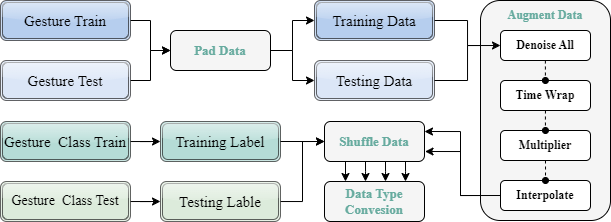

The diagram above was exported from draw.io. Its source (the exported page's mxGraphModel, read from the mxfile embedded in the PNG):
<mxGraphModel dx="2012" dy="688" grid="1" gridSize="10" guides="1" tooltips="1" connect="1" arrows="1" fold="1" page="1" pageScale="1" pageWidth="827" pageHeight="1169" math="0" shadow="0">
  <root>
    <mxCell id="0" />
    <mxCell id="1" parent="0" />
    <mxCell id="N_BUfMJ0ICJzix_W62eB-28" style="edgeStyle=orthogonalEdgeStyle;rounded=0;orthogonalLoop=1;jettySize=auto;html=1;entryX=0;entryY=0.5;entryDx=0;entryDy=0;" edge="1" parent="1" source="N_BUfMJ0ICJzix_W62eB-1" target="N_BUfMJ0ICJzix_W62eB-22">
      <mxGeometry relative="1" as="geometry">
        <mxPoint x="-260" y="70" as="targetPoint" />
      </mxGeometry>
    </mxCell>
    <mxCell id="N_BUfMJ0ICJzix_W62eB-1" value="Training Data" style="shape=ext;double=1;rounded=1;whiteSpace=wrap;html=1;fillColor=#A9C4EB;glass=1;fontFamily=Times New Roman;fontSize=15;opacity=60;" vertex="1" parent="1">
      <mxGeometry x="-426" y="50" width="120" height="40" as="geometry" />
    </mxCell>
    <mxCell id="N_BUfMJ0ICJzix_W62eB-33" style="edgeStyle=orthogonalEdgeStyle;rounded=0;orthogonalLoop=1;jettySize=auto;html=1;entryX=0;entryY=0.5;entryDx=0;entryDy=0;" edge="1" parent="1" source="N_BUfMJ0ICJzix_W62eB-2" target="N_BUfMJ0ICJzix_W62eB-26">
      <mxGeometry relative="1" as="geometry" />
    </mxCell>
    <mxCell id="N_BUfMJ0ICJzix_W62eB-2" value="Training Label" style="shape=ext;double=1;rounded=1;whiteSpace=wrap;html=1;strokeColor=default;strokeWidth=1;fillColor=#a6d6ce;fontFamily=Times New Roman;fontSize=15;opacity=60;glass=1;" vertex="1" parent="1">
      <mxGeometry x="-580" y="171" width="120" height="40" as="geometry" />
    </mxCell>
    <mxCell id="N_BUfMJ0ICJzix_W62eB-3" value="Testing Data" style="shape=ext;double=1;rounded=1;whiteSpace=wrap;html=1;fillColor=#D4E1F5;glass=1;shadow=0;fontFamily=Times New Roman;fontSize=15;opacity=60;" vertex="1" parent="1">
      <mxGeometry x="-426" y="110" width="120" height="40" as="geometry" />
    </mxCell>
    <mxCell id="N_BUfMJ0ICJzix_W62eB-34" style="edgeStyle=orthogonalEdgeStyle;rounded=0;orthogonalLoop=1;jettySize=auto;html=1;entryX=0;entryY=0.5;entryDx=0;entryDy=0;" edge="1" parent="1" source="N_BUfMJ0ICJzix_W62eB-4" target="N_BUfMJ0ICJzix_W62eB-26">
      <mxGeometry relative="1" as="geometry" />
    </mxCell>
    <mxCell id="N_BUfMJ0ICJzix_W62eB-4" value="Testing Lable" style="shape=ext;double=1;rounded=1;whiteSpace=wrap;html=1;fontSize=15;fontFamily=Times New Roman;fillColor=#D5E8D4;opacity=60;glass=1;" vertex="1" parent="1">
      <mxGeometry x="-580" y="231" width="120" height="40" as="geometry" />
    </mxCell>
    <mxCell id="N_BUfMJ0ICJzix_W62eB-13" style="edgeStyle=orthogonalEdgeStyle;rounded=0;orthogonalLoop=1;jettySize=auto;html=1;entryX=0;entryY=0.5;entryDx=0;entryDy=0;" edge="1" parent="1" source="N_BUfMJ0ICJzix_W62eB-6" target="N_BUfMJ0ICJzix_W62eB-1">
      <mxGeometry relative="1" as="geometry" />
    </mxCell>
    <mxCell id="N_BUfMJ0ICJzix_W62eB-6" value="Pad Data" style="rounded=1;whiteSpace=wrap;html=1;fontStyle=1;fontSize=13;fontFamily=Times New Roman;gradientColor=none;fontColor=#67AB9F;glass=0;fillColor=#F5F5F5;strokeColor=default;" vertex="1" parent="1">
      <mxGeometry x="-570" y="80" width="100" height="40" as="geometry" />
    </mxCell>
    <mxCell id="N_BUfMJ0ICJzix_W62eB-11" style="edgeStyle=orthogonalEdgeStyle;rounded=0;orthogonalLoop=1;jettySize=auto;html=1;entryX=0;entryY=0.5;entryDx=0;entryDy=0;" edge="1" parent="1" source="N_BUfMJ0ICJzix_W62eB-7" target="N_BUfMJ0ICJzix_W62eB-6">
      <mxGeometry relative="1" as="geometry" />
    </mxCell>
    <mxCell id="N_BUfMJ0ICJzix_W62eB-7" value="Gesture Train" style="shape=ext;double=1;rounded=1;whiteSpace=wrap;fontFamily=Times New Roman;fontSize=15;labelBackgroundColor=none;fillColor=#A9C4EB;fontColor=#000000;opacity=60;glass=1;" vertex="1" parent="1">
      <mxGeometry x="-740" y="50" width="130" height="40" as="geometry" />
    </mxCell>
    <mxCell id="N_BUfMJ0ICJzix_W62eB-12" style="edgeStyle=orthogonalEdgeStyle;rounded=0;orthogonalLoop=1;jettySize=auto;html=1;entryX=0;entryY=0.5;entryDx=0;entryDy=0;" edge="1" parent="1" source="N_BUfMJ0ICJzix_W62eB-8" target="N_BUfMJ0ICJzix_W62eB-6">
      <mxGeometry relative="1" as="geometry" />
    </mxCell>
    <mxCell id="N_BUfMJ0ICJzix_W62eB-8" value="Gesture Test" style="shape=ext;double=1;rounded=1;whiteSpace=wrap;html=1;fontFamily=Times New Roman;fontSize=15;fillColor=#D4E1F5;opacity=60;glass=1;" vertex="1" parent="1">
      <mxGeometry x="-740" y="110" width="130" height="40" as="geometry" />
    </mxCell>
    <mxCell id="N_BUfMJ0ICJzix_W62eB-18" style="edgeStyle=orthogonalEdgeStyle;rounded=0;orthogonalLoop=1;jettySize=auto;html=1;entryX=0;entryY=0.5;entryDx=0;entryDy=0;" edge="1" parent="1" source="N_BUfMJ0ICJzix_W62eB-9" target="N_BUfMJ0ICJzix_W62eB-2">
      <mxGeometry relative="1" as="geometry" />
    </mxCell>
    <mxCell id="N_BUfMJ0ICJzix_W62eB-9" value="Gesture&amp;nbsp; Class Train" style="shape=ext;double=1;rounded=1;whiteSpace=wrap;html=1;fillColor=#a6d6ce;fontFamily=Times New Roman;fontSize=15;opacity=60;glass=1;" vertex="1" parent="1">
      <mxGeometry x="-740" y="171" width="130" height="40" as="geometry" />
    </mxCell>
    <mxCell id="N_BUfMJ0ICJzix_W62eB-19" style="edgeStyle=orthogonalEdgeStyle;rounded=0;orthogonalLoop=1;jettySize=auto;html=1;entryX=0;entryY=0.5;entryDx=0;entryDy=0;" edge="1" parent="1" source="N_BUfMJ0ICJzix_W62eB-10" target="N_BUfMJ0ICJzix_W62eB-4">
      <mxGeometry relative="1" as="geometry" />
    </mxCell>
    <mxCell id="N_BUfMJ0ICJzix_W62eB-10" value="Gesture&amp;nbsp; Class Test" style="shape=ext;double=1;rounded=1;whiteSpace=wrap;html=1;fillColor=#D5E8D4;fontFamily=Times New Roman;fontSize=14;opacity=60;glass=1;" vertex="1" parent="1">
      <mxGeometry x="-740" y="231" width="130" height="40" as="geometry" />
    </mxCell>
    <mxCell id="N_BUfMJ0ICJzix_W62eB-17" value="" style="endArrow=classic;html=1;rounded=0;exitX=1;exitY=0.5;exitDx=0;exitDy=0;entryX=0;entryY=0.5;entryDx=0;entryDy=0;edgeStyle=orthogonalEdgeStyle;" edge="1" parent="1" source="N_BUfMJ0ICJzix_W62eB-6" target="N_BUfMJ0ICJzix_W62eB-3">
      <mxGeometry width="50" height="50" relative="1" as="geometry">
        <mxPoint x="-420" y="190" as="sourcePoint" />
        <mxPoint x="-370" y="140" as="targetPoint" />
      </mxGeometry>
    </mxCell>
    <mxCell id="N_BUfMJ0ICJzix_W62eB-35" style="edgeStyle=orthogonalEdgeStyle;rounded=0;orthogonalLoop=1;jettySize=auto;html=1;exitX=0;exitY=0.5;exitDx=0;exitDy=0;entryX=1;entryY=0.5;entryDx=0;entryDy=0;" edge="1" parent="1" source="N_BUfMJ0ICJzix_W62eB-25">
      <mxGeometry relative="1" as="geometry">
        <mxPoint x="-260.5200000000002" y="181.36" as="sourcePoint" />
        <mxPoint x="-316" y="181" as="targetPoint" />
        <Array as="points">
          <mxPoint x="-280" y="245" />
          <mxPoint x="-280" y="181" />
        </Array>
      </mxGeometry>
    </mxCell>
    <mxCell id="N_BUfMJ0ICJzix_W62eB-20" value="" style="rounded=1;whiteSpace=wrap;html=1;fillColor=#F5F5F5;" vertex="1" parent="1">
      <mxGeometry x="-260" y="50" width="130" height="220" as="geometry" />
    </mxCell>
    <mxCell id="N_BUfMJ0ICJzix_W62eB-21" value="Augment Data" style="text;html=1;align=center;verticalAlign=middle;whiteSpace=wrap;rounded=0;fontStyle=1;fontFamily=Times New Roman;fontColor=#67AB9F;" vertex="1" parent="1">
      <mxGeometry x="-260" y="50" width="130" height="30" as="geometry" />
    </mxCell>
    <mxCell id="N_BUfMJ0ICJzix_W62eB-22" value="Denoise All" style="rounded=1;whiteSpace=wrap;html=1;fontFamily=Times New Roman;fontStyle=1" vertex="1" parent="1">
      <mxGeometry x="-240" y="80" width="90" height="30" as="geometry" />
    </mxCell>
    <mxCell id="N_BUfMJ0ICJzix_W62eB-23" value="Time Wrap" style="rounded=1;whiteSpace=wrap;html=1;fontFamily=Times New Roman;fontStyle=1" vertex="1" parent="1">
      <mxGeometry x="-240" y="130" width="90" height="30" as="geometry" />
    </mxCell>
    <mxCell id="N_BUfMJ0ICJzix_W62eB-24" value="Multiplier" style="rounded=1;whiteSpace=wrap;html=1;fontFamily=Times New Roman;fontStyle=1" vertex="1" parent="1">
      <mxGeometry x="-240" y="180" width="90" height="30" as="geometry" />
    </mxCell>
    <mxCell id="N_BUfMJ0ICJzix_W62eB-25" value="Interpolate" style="rounded=1;whiteSpace=wrap;html=1;fontFamily=Times New Roman;fontStyle=1" vertex="1" parent="1">
      <mxGeometry x="-240" y="230" width="90" height="30" as="geometry" />
    </mxCell>
    <mxCell id="N_BUfMJ0ICJzix_W62eB-36" style="edgeStyle=orthogonalEdgeStyle;rounded=0;orthogonalLoop=1;jettySize=auto;html=1;entryX=0.5;entryY=0;entryDx=0;entryDy=0;" edge="1" parent="1">
      <mxGeometry relative="1" as="geometry">
        <mxPoint x="-395.0000000000001" y="211" as="sourcePoint" />
        <mxPoint x="-395" y="231" as="targetPoint" />
      </mxGeometry>
    </mxCell>
    <mxCell id="N_BUfMJ0ICJzix_W62eB-26" value="Shuffle Data" style="rounded=1;whiteSpace=wrap;html=1;fontStyle=1;fontSize=13;fontFamily=Times New Roman;fontColor=#67AB9F;fillColor=#F5F5F5;" vertex="1" parent="1">
      <mxGeometry x="-416" y="171" width="100" height="40" as="geometry" />
    </mxCell>
    <mxCell id="N_BUfMJ0ICJzix_W62eB-27" value="Data Type Convesion" style="rounded=1;whiteSpace=wrap;html=1;fontStyle=1;fontSize=13;fontFamily=Times New Roman;fontColor=#67AB9F;fillColor=#F5F5F5;" vertex="1" parent="1">
      <mxGeometry x="-416" y="231" width="100" height="40" as="geometry" />
    </mxCell>
    <mxCell id="N_BUfMJ0ICJzix_W62eB-29" style="edgeStyle=orthogonalEdgeStyle;rounded=0;orthogonalLoop=1;jettySize=auto;html=1;entryX=0;entryY=0.5;entryDx=0;entryDy=0;" edge="1" parent="1" source="N_BUfMJ0ICJzix_W62eB-3" target="N_BUfMJ0ICJzix_W62eB-22">
      <mxGeometry relative="1" as="geometry" />
    </mxCell>
    <mxCell id="N_BUfMJ0ICJzix_W62eB-37" style="edgeStyle=orthogonalEdgeStyle;rounded=0;orthogonalLoop=1;jettySize=auto;html=1;exitX=0;exitY=0.5;exitDx=0;exitDy=0;entryX=1;entryY=0.5;entryDx=0;entryDy=0;" edge="1" parent="1" source="N_BUfMJ0ICJzix_W62eB-25">
      <mxGeometry relative="1" as="geometry">
        <mxPoint x="-260.0000000000002" y="201.36" as="sourcePoint" />
        <mxPoint x="-315.48" y="201" as="targetPoint" />
        <Array as="points">
          <mxPoint x="-280" y="245" />
          <mxPoint x="-280" y="201" />
        </Array>
      </mxGeometry>
    </mxCell>
    <mxCell id="N_BUfMJ0ICJzix_W62eB-38" style="edgeStyle=orthogonalEdgeStyle;rounded=0;orthogonalLoop=1;jettySize=auto;html=1;entryX=0.5;entryY=0;entryDx=0;entryDy=0;" edge="1" parent="1">
      <mxGeometry relative="1" as="geometry">
        <mxPoint x="-375.0000000000001" y="211" as="sourcePoint" />
        <mxPoint x="-375" y="231" as="targetPoint" />
        <Array as="points">
          <mxPoint x="-375" y="221" />
          <mxPoint x="-375" y="221" />
        </Array>
      </mxGeometry>
    </mxCell>
    <mxCell id="N_BUfMJ0ICJzix_W62eB-39" style="edgeStyle=orthogonalEdgeStyle;rounded=0;orthogonalLoop=1;jettySize=auto;html=1;entryX=0.5;entryY=0;entryDx=0;entryDy=0;" edge="1" parent="1">
      <mxGeometry relative="1" as="geometry">
        <mxPoint x="-335.0000000000001" y="211" as="sourcePoint" />
        <mxPoint x="-335" y="231" as="targetPoint" />
        <Array as="points">
          <mxPoint x="-335" y="221" />
          <mxPoint x="-335" y="221" />
        </Array>
      </mxGeometry>
    </mxCell>
    <mxCell id="N_BUfMJ0ICJzix_W62eB-40" style="edgeStyle=orthogonalEdgeStyle;rounded=0;orthogonalLoop=1;jettySize=auto;html=1;entryX=0.5;entryY=0;entryDx=0;entryDy=0;" edge="1" parent="1">
      <mxGeometry relative="1" as="geometry">
        <mxPoint x="-355.0000000000001" y="211" as="sourcePoint" />
        <mxPoint x="-355" y="231" as="targetPoint" />
        <Array as="points">
          <mxPoint x="-355" y="221" />
          <mxPoint x="-355" y="221" />
        </Array>
      </mxGeometry>
    </mxCell>
    <mxCell id="N_BUfMJ0ICJzix_W62eB-43" style="edgeStyle=orthogonalEdgeStyle;rounded=0;orthogonalLoop=1;jettySize=auto;html=1;entryX=0.5;entryY=0;entryDx=0;entryDy=0;dashed=1;endArrow=oval;endFill=1;" edge="1" parent="1">
      <mxGeometry relative="1" as="geometry">
        <mxPoint x="-195.12000000000012" y="110" as="sourcePoint" />
        <mxPoint x="-195.12" y="130" as="targetPoint" />
        <Array as="points">
          <mxPoint x="-195.12" y="120" />
          <mxPoint x="-195.12" y="120" />
        </Array>
      </mxGeometry>
    </mxCell>
    <mxCell id="N_BUfMJ0ICJzix_W62eB-45" style="edgeStyle=orthogonalEdgeStyle;rounded=0;orthogonalLoop=1;jettySize=auto;html=1;entryX=0.5;entryY=0;entryDx=0;entryDy=0;dashed=1;endArrow=oval;endFill=1;" edge="1" parent="1">
      <mxGeometry relative="1" as="geometry">
        <mxPoint x="-195.05000000000013" y="160" as="sourcePoint" />
        <mxPoint x="-195.05" y="180" as="targetPoint" />
        <Array as="points">
          <mxPoint x="-195.05" y="170" />
          <mxPoint x="-195.05" y="170" />
        </Array>
      </mxGeometry>
    </mxCell>
    <mxCell id="N_BUfMJ0ICJzix_W62eB-46" style="edgeStyle=orthogonalEdgeStyle;rounded=0;orthogonalLoop=1;jettySize=auto;html=1;entryX=0.5;entryY=0;entryDx=0;entryDy=0;dashed=1;endArrow=oval;endFill=1;" edge="1" parent="1">
      <mxGeometry relative="1" as="geometry">
        <mxPoint x="-195.02000000000015" y="210" as="sourcePoint" />
        <mxPoint x="-195.02000000000004" y="230" as="targetPoint" />
        <Array as="points">
          <mxPoint x="-195.02000000000004" y="220" />
          <mxPoint x="-195.02000000000004" y="220" />
        </Array>
      </mxGeometry>
    </mxCell>
  </root>
</mxGraphModel>